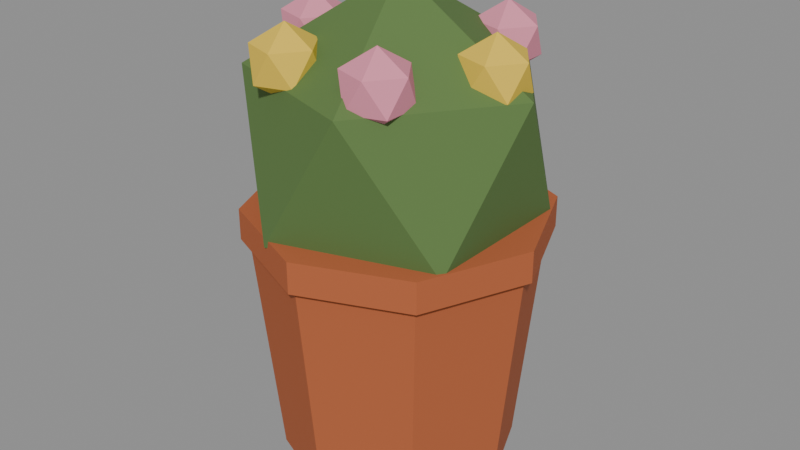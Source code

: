 # Source: lwf_garden_pot_flowers_v1.blend  (saved by Blender 4.1.24; exported with 4.5.12 LTS)
import bpy
from mathutils import Matrix  # noqa: F401  (used for matrix-valued properties, if any)

bpy.ops.wm.read_factory_settings(use_empty=True)
scene = bpy.context.scene
scene.name = 'Scene'

# ---- images (referenced by path relative to the original .blend; pixels are not part of the script)
import os
ASSET_DIR = os.environ.get("B2B_ASSET_DIR", "")  # directory of the original .blend (textures are referenced by path, not embedded)
HERE = os.path.dirname(os.path.abspath(__file__))  # packed textures are extracted next to this script under _unpacked/

def load_image(name, relpath, width, height, colorspace="sRGB"):
    """Load a texture the original file referenced (path relative to the .blend, or extracted next to this script)."""
    p = next((c for c in (os.path.join(HERE, relpath), os.path.join(ASSET_DIR, relpath)) if relpath and os.path.exists(c)), "")
    if p:
        img = bpy.data.images.load(p, check_existing=True)
        img.name = name
    else:  # same state as the original file: an image datablock whose file is absent (Cycles renders it pink)
        img = bpy.data.images.new(name, width, height)
        img.source = "FILE"
        img.filepath = "//" + (relpath or name)
    img.colorspace_settings.name = colorspace
    return img
img_lwf_hedge_gate_palette = load_image('lwf_hedge_gate_palette', '_unpacked/lwf_hedge_gate_palette.acbacefb.png', 128, 8, 'sRGB')

# ---- materials (node trees are filled in below, after node groups)
mat_lwf_hedgegate_mattepalette = bpy.data.materials.new('LWF_HedgeGate_MattePalette')
mat_lwf_hedgegate_mattepalette.use_transparent_shadow = False

# ---- material node trees
mat_lwf_hedgegate_mattepalette.use_nodes = True; mat_lwf_hedgegate_mattepalette.node_tree.nodes.clear()
_N = mat_lwf_hedgegate_mattepalette.node_tree.nodes; _L = mat_lwf_hedgegate_mattepalette.node_tree.links
n0 = _N.new('ShaderNodeBsdfPrincipled'); n0.name = 'Principled BSDF'; n0.location = (10, 300)
n0.inputs[2].default_value = 0.85
n0.inputs[13].default_value = 0.3
n1 = _N.new('ShaderNodeOutputMaterial'); n1.name = 'Material Output'; n1.location = (300, 300)
n2 = _N.new('ShaderNodeTexImage'); n2.name = 'Image Texture'; n2.location = (0, 0)
n2.image = img_lwf_hedge_gate_palette
n2.interpolation = 'Closest'
_L.new(n0.outputs[0], n1.inputs[0])
_L.new(n2.outputs[0], n0.inputs[0])
n1.is_active_output = True

# ---- meshes
me_lwf_gardenpot = bpy.data.meshes.new('LWF_GardenPot')
me_lwf_gardenpot.from_pydata([(0.1447, -0.1051, 0.3306), (0.0, 0.0, 0.22), (0.0, 0.15, 0.0), (0.0, 0.18, 0.3), (0.1061, 0.1061, 0.0), (0.1273, 0.1273, 0.3), (0.15, 0.0, 0.0), (0.18, 0.0, 0.3), (0.1061, -0.1061, 0.0), (0.1273, -0.1273, 0.3), (0.0, -0.15, 0.0), (0.0, -0.18, 0.3), (-0.1061, -0.1061, 0.0), (-0.1273, -0.1273, 0.3), (-0.15, 0.0, 0.0), (-0.18, 0.0, 0.3), (-0.1061, 0.1061, 0.0), (-0.1273, 0.1273, 0.3), (0.0, 0.19, 0.3), (0.0, 0.19, 0.34), (0.1344, 0.1344, 0.3), (0.1344, 0.1344, 0.34), (0.19, 0.0, 0.3), (0.19, 0.0, 0.34), (0.1344, -0.1344, 0.3), (0.1344, -0.1344, 0.34), (0.0, -0.19, 0.3), (0.0, -0.19, 0.34), (-0.1344, -0.1344, 0.3), (-0.1344, -0.1344, 0.34), (-0.19, 0.0, 0.3), (-0.19, 0.0, 0.34), (-0.1344, 0.1344, 0.3), (-0.1344, 0.1344, 0.34), (-0.05528, -0.1701, 0.3306), (-0.1789, 0.0, 0.3306), (-0.05528, 0.1701, 0.3306), (0.1447, 0.1051, 0.3306), (0.05528, -0.1701, 0.5094), (-0.1447, -0.1051, 0.5094), (-0.1447, 0.1051, 0.5094), (0.05528, 0.1701, 0.5094), (0.1789, 0.0, 0.5094), (0.0, 0.0, 0.62), (0.13, 0.0, 0.485), (0.1626, -0.02366, 0.5099), (0.1176, -0.03828, 0.5099), (0.08975, 0.0, 0.5099), (0.1176, 0.03828, 0.5099), (0.1626, 0.02366, 0.5099), (0.1424, -0.03828, 0.5501), (0.09744, -0.02366, 0.5501), (0.09744, 0.02366, 0.5501), (0.1424, 0.03828, 0.5501), (0.1702, 0.0, 0.5501), (0.13, 0.0, 0.575), (0.06468, -0.1128, 0.485), (0.09725, -0.1364, 0.5099), (0.05225, -0.151, 0.5099), (0.02444, -0.1128, 0.5099), (0.05225, -0.07449, 0.5099), (0.09725, -0.08911, 0.5099), (0.07712, -0.151, 0.5501), (0.03212, -0.1364, 0.5501), (0.03212, -0.08911, 0.5501), (0.07712, -0.07449, 0.5501), (0.1049, -0.1128, 0.5501), (0.06468, -0.1128, 0.575), (-0.06563, -0.1122, 0.485), (-0.03307, -0.1359, 0.5099), (-0.07807, -0.1505, 0.5099), (-0.1059, -0.1122, 0.5099), (-0.07807, -0.07394, 0.5099), (-0.03307, -0.08856, 0.5099), (-0.05319, -0.1505, 0.5501), (-0.09819, -0.1359, 0.5501), (-0.09819, -0.08856, 0.5501), (-0.05319, -0.07394, 0.5501), (-0.02538, -0.1122, 0.5501), (-0.06563, -0.1122, 0.575), (-0.13, 0.001093, 0.485), (-0.09743, -0.02256, 0.5099), (-0.1424, -0.03719, 0.5099), (-0.1702, 0.001093, 0.5099), (-0.1424, 0.03937, 0.5099), (-0.09743, 0.02475, 0.5099), (-0.1176, -0.03719, 0.5501), (-0.1626, -0.02256, 0.5501), (-0.1626, 0.02475, 0.5501), (-0.1176, 0.03937, 0.5501), (-0.08975, 0.001093, 0.5501), (-0.13, 0.001093, 0.575), (-0.06373, 0.1133, 0.485), (-0.03117, 0.08965, 0.5099), (-0.07617, 0.07503, 0.5099), (-0.104, 0.1133, 0.5099), (-0.07617, 0.1516, 0.5099), (-0.03117, 0.137, 0.5099), (-0.0513, 0.07503, 0.5501), (-0.0963, 0.08965, 0.5501), (-0.0963, 0.137, 0.5501), (-0.0513, 0.1516, 0.5501), (-0.02348, 0.1133, 0.5501), (-0.06373, 0.1133, 0.575), (0.06657, 0.1117, 0.485), (0.09913, 0.088, 0.5099), (0.05413, 0.07338, 0.5099), (0.02632, 0.1117, 0.5099), (0.05413, 0.1499, 0.5099), (0.09913, 0.1353, 0.5099), (0.07901, 0.07338, 0.5501), (0.03401, 0.088, 0.5501), (0.03401, 0.1353, 0.5501), (0.07901, 0.1499, 0.5501), (0.1068, 0.1117, 0.5501), (0.06657, 0.1117, 0.575)], [], [(37, 36, 41), (1, 36, 37), (2, 3, 5, 4), (26, 27, 29, 28), (20, 21, 23, 22), (4, 5, 7, 6), (24, 25, 27, 26), (35, 39, 40), (6, 7, 9, 8), (0, 42, 38), (35, 34, 39), (8, 9, 11, 10), (1, 35, 36), (18, 19, 21, 20), (10, 11, 13, 12), (22, 23, 25, 24), (36, 40, 41), (12, 13, 15, 14), (5, 3, 17, 15, 13, 11, 9, 7), (34, 0, 38), (14, 15, 17, 16), (1, 34, 35), (34, 38, 39), (16, 17, 3, 2), (2, 4, 6, 8, 10, 12, 14, 16), (0, 1, 37), (36, 35, 40), (28, 29, 31, 30), (1, 0, 34), (22, 24, 26, 28, 30, 32, 18, 20), (30, 31, 33, 32), (0, 37, 42), (37, 41, 42), (32, 33, 19, 18), (29, 27, 25, 23, 21, 19, 33, 31), (38, 42, 43), (39, 38, 43), (40, 39, 43), (41, 40, 43), (42, 41, 43), (44, 45, 46), (45, 44, 49), (44, 46, 47), (44, 47, 48), (44, 48, 49), (45, 49, 54), (46, 45, 50), (47, 46, 51), (48, 47, 52), (49, 48, 53), (45, 54, 50), (46, 50, 51), (47, 51, 52), (48, 52, 53), (49, 53, 54), (50, 54, 55), (51, 50, 55), (52, 51, 55), (53, 52, 55), (54, 53, 55), (56, 57, 58), (57, 56, 61), (56, 58, 59), (56, 59, 60), (56, 60, 61), (57, 61, 66), (58, 57, 62), (59, 58, 63), (60, 59, 64), (61, 60, 65), (57, 66, 62), (58, 62, 63), (59, 63, 64), (60, 64, 65), (61, 65, 66), (62, 66, 67), (63, 62, 67), (64, 63, 67), (65, 64, 67), (66, 65, 67), (68, 69, 70), (69, 68, 73), (68, 70, 71), (68, 71, 72), (68, 72, 73), (69, 73, 78), (70, 69, 74), (71, 70, 75), (72, 71, 76), (73, 72, 77), (69, 78, 74), (70, 74, 75), (71, 75, 76), (72, 76, 77), (73, 77, 78), (74, 78, 79), (75, 74, 79), (76, 75, 79), (77, 76, 79), (78, 77, 79), (80, 81, 82), (81, 80, 85), (80, 82, 83), (80, 83, 84), (80, 84, 85), (81, 85, 90), (82, 81, 86), (83, 82, 87), (84, 83, 88), (85, 84, 89), (81, 90, 86), (82, 86, 87), (83, 87, 88), (84, 88, 89), (85, 89, 90), (86, 90, 91), (87, 86, 91), (88, 87, 91), (89, 88, 91), (90, 89, 91), (92, 93, 94), (93, 92, 97), (92, 94, 95), (92, 95, 96), (92, 96, 97), (93, 97, 102), (94, 93, 98), (95, 94, 99), (96, 95, 100), (97, 96, 101), (93, 102, 98), (94, 98, 99), (95, 99, 100), (96, 100, 101), (97, 101, 102), (98, 102, 103), (99, 98, 103), (100, 99, 103), (101, 100, 103), (102, 101, 103), (104, 105, 106), (105, 104, 109), (104, 106, 107), (104, 107, 108), (104, 108, 109), (105, 109, 114), (106, 105, 110), (107, 106, 111), (108, 107, 112), (109, 108, 113), (105, 114, 110), (106, 110, 111), (107, 111, 112), (108, 112, 113), (109, 113, 114), (110, 114, 115), (111, 110, 115), (112, 111, 115), (113, 112, 115), (114, 113, 115)])
_uv = me_lwf_gardenpot.uv_layers.new(name='UVMap')
_uv.uv.foreach_set('vector', [0.5938, 0.5, 0.5938, 0.5, 0.5938, 0.5, 0.5938, 0.5, 0.5938, 0.5, 0.5938, 0.5, 0.5312, 0.5, 0.5312, 0.5, 0.5312, 0.5, 0.5312, 0.5, 0.5312, 0.5, 0.5312, 0.5, 0.5312, 0.5, 0.5312, 0.5, 0.5312, 0.5, 0.5312, 0.5, 0.5312, 0.5, 0.5312, 0.5, 0.5312, 0.5, 0.5312, 0.5, 0.5312, 0.5, 0.5312, 0.5, 0.5312, 0.5, 0.5312, 0.5, 0.5312, 0.5, 0.5312, 0.5, 0.5938, 0.5, 0.5938, 0.5, 0.5938, 0.5, 0.5312, 0.5, 0.5312, 0.5, 0.5312, 0.5, 0.5312, 0.5, 0.5938, 0.5, 0.5938, 0.5, 0.5938, 0.5, 0.5938, 0.5, 0.5938, 0.5, 0.5938, 0.5, 0.5312, 0.5, 0.5312, 0.5, 0.5312, 0.5, 0.5312, 0.5, 0.5938, 0.5, 0.5938, 0.5, 0.5938, 0.5, 0.5312, 0.5, 0.5312, 0.5, 0.5312, 0.5, 0.5312, 0.5, 0.5312, 0.5, 0.5312, 0.5, 0.5312, 0.5, 0.5312, 0.5, 0.5312, 0.5, 0.5312, 0.5, 0.5312, 0.5, 0.5312, 0.5, 0.5938, 0.5, 0.5938, 0.5, 0.5938, 0.5, 0.5312, 0.5, 0.5312, 0.5, 0.5312, 0.5, 0.5312, 0.5, 0.5312, 0.5, 0.5312, 0.5, 0.5312, 0.5, 0.5312, 0.5, 0.5312, 0.5, 0.5312, 0.5, 0.5312, 0.5, 0.5312, 0.5, 0.5938, 0.5, 0.5938, 0.5, 0.5938, 0.5, 0.5312, 0.5, 0.5312, 0.5, 0.5312, 0.5, 0.5312, 0.5, 0.5938, 0.5, 0.5938, 0.5, 0.5938, 0.5, 0.5938, 0.5, 0.5938, 0.5, 0.5938, 0.5, 0.5312, 0.5, 0.5312, 0.5, 0.5312, 0.5, 0.5312, 0.5, 0.5312, 0.5, 0.5312, 0.5, 0.5312, 0.5, 0.5312, 0.5, 0.5312, 0.5, 0.5312, 0.5, 0.5312, 0.5, 0.5312, 0.5, 0.5938, 0.5, 0.5938, 0.5, 0.5938, 0.5, 0.5938, 0.5, 0.5938, 0.5, 0.5938, 0.5, 0.5312, 0.5, 0.5312, 0.5, 0.5312, 0.5, 0.5312, 0.5, 0.5938, 0.5, 0.5938, 0.5, 0.5938, 0.5, 0.5312, 0.5, 0.5312, 0.5, 0.5312, 0.5, 0.5312, 0.5, 0.5312, 0.5, 0.5312, 0.5, 0.5312, 0.5, 0.5312, 0.5, 0.5312, 0.5, 0.5312, 0.5, 0.5312, 0.5, 0.5312, 0.5, 0.5938, 0.5, 0.5938, 0.5, 0.5938, 0.5, 0.5938, 0.5, 0.5938, 0.5, 0.5938, 0.5, 0.5312, 0.5, 0.5312, 0.5, 0.5312, 0.5, 0.5312, 0.5, 0.5312, 0.5, 0.5312, 0.5, 0.5312, 0.5, 0.5312, 0.5, 0.5312, 0.5, 0.5312, 0.5, 0.5312, 0.5, 0.5312, 0.5, 0.5938, 0.5, 0.5938, 0.5, 0.5938, 0.5, 0.5938, 0.5, 0.5938, 0.5, 0.5938, 0.5, 0.5938, 0.5, 0.5938, 0.5, 0.5938, 0.5, 0.5938, 0.5, 0.5938, 0.5, 0.5938, 0.5, 0.5938, 0.5, 0.5938, 0.5, 0.5938, 0.5, 0.7188, 0.5, 0.7188, 0.5, 0.7188, 0.5, 0.7188, 0.5, 0.7188, 0.5, 0.7188, 0.5, 0.7188, 0.5, 0.7188, 0.5, 0.7188, 0.5, 0.7188, 0.5, 0.7188, 0.5, 0.7188, 0.5, 0.7188, 0.5, 0.7188, 0.5, 0.7188, 0.5, 0.7188, 0.5, 0.7188, 0.5, 0.7188, 0.5, 0.7188, 0.5, 0.7188, 0.5, 0.7188, 0.5, 0.7188, 0.5, 0.7188, 0.5, 0.7188, 0.5, 0.7188, 0.5, 0.7188, 0.5, 0.7188, 0.5, 0.7188, 0.5, 0.7188, 0.5, 0.7188, 0.5, 0.7188, 0.5, 0.7188, 0.5, 0.7188, 0.5, 0.7188, 0.5, 0.7188, 0.5, 0.7188, 0.5, 0.7188, 0.5, 0.7188, 0.5, 0.7188, 0.5, 0.7188, 0.5, 0.7188, 0.5, 0.7188, 0.5, 0.7188, 0.5, 0.7188, 0.5, 0.7188, 0.5, 0.7188, 0.5, 0.7188, 0.5, 0.7188, 0.5, 0.7188, 0.5, 0.7188, 0.5, 0.7188, 0.5, 0.7188, 0.5, 0.7188, 0.5, 0.7188, 0.5, 0.7188, 0.5, 0.7188, 0.5, 0.7188, 0.5, 0.7188, 0.5, 0.7188, 0.5, 0.7188, 0.5, 0.6562, 0.5, 0.6562, 0.5, 0.6562, 0.5, 0.6562, 0.5, 0.6562, 0.5, 0.6562, 0.5, 0.6562, 0.5, 0.6562, 0.5, 0.6562, 0.5, 0.6562, 0.5, 0.6562, 0.5, 0.6562, 0.5, 0.6562, 0.5, 0.6562, 0.5, 0.6562, 0.5, 0.6562, 0.5, 0.6562, 0.5, 0.6562, 0.5, 0.6562, 0.5, 0.6562, 0.5, 0.6562, 0.5, 0.6562, 0.5, 0.6562, 0.5, 0.6562, 0.5, 0.6562, 0.5, 0.6562, 0.5, 0.6562, 0.5, 0.6562, 0.5, 0.6562, 0.5, 0.6562, 0.5, 0.6562, 0.5, 0.6562, 0.5, 0.6562, 0.5, 0.6562, 0.5, 0.6562, 0.5, 0.6562, 0.5, 0.6562, 0.5, 0.6562, 0.5, 0.6562, 0.5, 0.6562, 0.5, 0.6562, 0.5, 0.6562, 0.5, 0.6562, 0.5, 0.6562, 0.5, 0.6562, 0.5, 0.6562, 0.5, 0.6562, 0.5, 0.6562, 0.5, 0.6562, 0.5, 0.6562, 0.5, 0.6562, 0.5, 0.6562, 0.5, 0.6562, 0.5, 0.6562, 0.5, 0.6562, 0.5, 0.6562, 0.5, 0.6562, 0.5, 0.6562, 0.5, 0.6562, 0.5, 0.6562, 0.5, 0.7188, 0.5, 0.7188, 0.5, 0.7188, 0.5, 0.7188, 0.5, 0.7188, 0.5, 0.7188, 0.5, 0.7188, 0.5, 0.7188, 0.5, 0.7188, 0.5, 0.7188, 0.5, 0.7188, 0.5, 0.7188, 0.5, 0.7188, 0.5, 0.7188, 0.5, 0.7188, 0.5, 0.7188, 0.5, 0.7188, 0.5, 0.7188, 0.5, 0.7188, 0.5, 0.7188, 0.5, 0.7188, 0.5, 0.7188, 0.5, 0.7188, 0.5, 0.7188, 0.5, 0.7188, 0.5, 0.7188, 0.5, 0.7188, 0.5, 0.7188, 0.5, 0.7188, 0.5, 0.7188, 0.5, 0.7188, 0.5, 0.7188, 0.5, 0.7188, 0.5, 0.7188, 0.5, 0.7188, 0.5, 0.7188, 0.5, 0.7188, 0.5, 0.7188, 0.5, 0.7188, 0.5, 0.7188, 0.5, 0.7188, 0.5, 0.7188, 0.5, 0.7188, 0.5, 0.7188, 0.5, 0.7188, 0.5, 0.7188, 0.5, 0.7188, 0.5, 0.7188, 0.5, 0.7188, 0.5, 0.7188, 0.5, 0.7188, 0.5, 0.7188, 0.5, 0.7188, 0.5, 0.7188, 0.5, 0.7188, 0.5, 0.7188, 0.5, 0.7188, 0.5, 0.7188, 0.5, 0.7188, 0.5, 0.7188, 0.5, 0.6562, 0.5, 0.6562, 0.5, 0.6562, 0.5, 0.6562, 0.5, 0.6562, 0.5, 0.6562, 0.5, 0.6562, 0.5, 0.6562, 0.5, 0.6562, 0.5, 0.6562, 0.5, 0.6562, 0.5, 0.6562, 0.5, 0.6562, 0.5, 0.6562, 0.5, 0.6562, 0.5, 0.6562, 0.5, 0.6562, 0.5, 0.6562, 0.5, 0.6562, 0.5, 0.6562, 0.5, 0.6562, 0.5, 0.6562, 0.5, 0.6562, 0.5, 0.6562, 0.5, 0.6562, 0.5, 0.6562, 0.5, 0.6562, 0.5, 0.6562, 0.5, 0.6562, 0.5, 0.6562, 0.5, 0.6562, 0.5, 0.6562, 0.5, 0.6562, 0.5, 0.6562, 0.5, 0.6562, 0.5, 0.6562, 0.5, 0.6562, 0.5, 0.6562, 0.5, 0.6562, 0.5, 0.6562, 0.5, 0.6562, 0.5, 0.6562, 0.5, 0.6562, 0.5, 0.6562, 0.5, 0.6562, 0.5, 0.6562, 0.5, 0.6562, 0.5, 0.6562, 0.5, 0.6562, 0.5, 0.6562, 0.5, 0.6562, 0.5, 0.6562, 0.5, 0.6562, 0.5, 0.6562, 0.5, 0.6562, 0.5, 0.6562, 0.5, 0.6562, 0.5, 0.6562, 0.5, 0.6562, 0.5, 0.6562, 0.5, 0.7188, 0.5, 0.7188, 0.5, 0.7188, 0.5, 0.7188, 0.5, 0.7188, 0.5, 0.7188, 0.5, 0.7188, 0.5, 0.7188, 0.5, 0.7188, 0.5, 0.7188, 0.5, 0.7188, 0.5, 0.7188, 0.5, 0.7188, 0.5, 0.7188, 0.5, 0.7188, 0.5, 0.7188, 0.5, 0.7188, 0.5, 0.7188, 0.5, 0.7188, 0.5, 0.7188, 0.5, 0.7188, 0.5, 0.7188, 0.5, 0.7188, 0.5, 0.7188, 0.5, 0.7188, 0.5, 0.7188, 0.5, 0.7188, 0.5, 0.7188, 0.5, 0.7188, 0.5, 0.7188, 0.5, 0.7188, 0.5, 0.7188, 0.5, 0.7188, 0.5, 0.7188, 0.5, 0.7188, 0.5, 0.7188, 0.5, 0.7188, 0.5, 0.7188, 0.5, 0.7188, 0.5, 0.7188, 0.5, 0.7188, 0.5, 0.7188, 0.5, 0.7188, 0.5, 0.7188, 0.5, 0.7188, 0.5, 0.7188, 0.5, 0.7188, 0.5, 0.7188, 0.5, 0.7188, 0.5, 0.7188, 0.5, 0.7188, 0.5, 0.7188, 0.5, 0.7188, 0.5, 0.7188, 0.5, 0.7188, 0.5, 0.7188, 0.5, 0.7188, 0.5, 0.7188, 0.5, 0.7188, 0.5, 0.7188, 0.5, 0.6562, 0.5, 0.6562, 0.5, 0.6562, 0.5, 0.6562, 0.5, 0.6562, 0.5, 0.6562, 0.5, 0.6562, 0.5, 0.6562, 0.5, 0.6562, 0.5, 0.6562, 0.5, 0.6562, 0.5, 0.6562, 0.5, 0.6562, 0.5, 0.6562, 0.5, 0.6562, 0.5, 0.6562, 0.5, 0.6562, 0.5, 0.6562, 0.5, 0.6562, 0.5, 0.6562, 0.5, 0.6562, 0.5, 0.6562, 0.5, 0.6562, 0.5, 0.6562, 0.5, 0.6562, 0.5, 0.6562, 0.5, 0.6562, 0.5, 0.6562, 0.5, 0.6562, 0.5, 0.6562, 0.5, 0.6562, 0.5, 0.6562, 0.5, 0.6562, 0.5, 0.6562, 0.5, 0.6562, 0.5, 0.6562, 0.5, 0.6562, 0.5, 0.6562, 0.5, 0.6562, 0.5, 0.6562, 0.5, 0.6562, 0.5, 0.6562, 0.5, 0.6562, 0.5, 0.6562, 0.5, 0.6562, 0.5, 0.6562, 0.5, 0.6562, 0.5, 0.6562, 0.5, 0.6562, 0.5, 0.6562, 0.5, 0.6562, 0.5, 0.6562, 0.5, 0.6562, 0.5, 0.6562, 0.5, 0.6562, 0.5, 0.6562, 0.5, 0.6562, 0.5, 0.6562, 0.5, 0.6562, 0.5, 0.6562, 0.5])
me_lwf_gardenpot.materials.append(mat_lwf_hedgegate_mattepalette)
me_lwf_gardenpot.update()

# ---- objects
ob_lwf_gardenpot = bpy.data.objects.new('LWF_GardenPot', me_lwf_gardenpot)

# ---- transforms, parenting, visibility, modifiers, constraints
ob_lwf_gardenpot.location = (0.0, 0.0, 0.0)

# ---- collection membership
scene.collection.objects.link(ob_lwf_gardenpot)

# ---- scene / render settings (as saved in the file)
scene.frame_start = 1; scene.frame_end = 250; scene.frame_set(1)
scene.render.engine = 'BLENDER_EEVEE_NEXT'
scene.cycles.sampling_pattern = 'TABULATED_SOBOL'
scene.eevee.ray_tracing_options.trace_max_roughness = 0.0
bpy.context.view_layer.update()

# ---- added for rendering (the .blend has no active camera and no usable light): camera, sun + grey world if the file has none
cam_auto = bpy.data.cameras.new('AutoCamera')
cam_auto.lens = 50.0
cam_auto.sensor_width = 36.0
cam_auto.clip_end = 1000.0
ob_auto_camera = bpy.data.objects.new('AutoCamera', cam_auto)
scene.collection.objects.link(ob_auto_camera)
ob_auto_camera.location = (0.759135, -0.910963, 0.917308)
ob_auto_camera.rotation_euler = (1.09748, -7.21219e-08, 0.694738)
scene.camera = ob_auto_camera
light_auto_sun = bpy.data.lights.new('AutoSun', 'SUN')
light_auto_sun.energy = 3.0
light_auto_sun.angle = 0.0523599
ob_auto_sun = bpy.data.objects.new('AutoSun', light_auto_sun)
scene.collection.objects.link(ob_auto_sun)
ob_auto_sun.rotation_euler = (0.872665, 0.174533, 0.523599)
if scene.world is None:
    world_auto = bpy.data.worlds.new('AutoWorld')
    world_auto.color = (0.3, 0.3, 0.3)
    scene.world = world_auto
bpy.context.view_layer.update()
